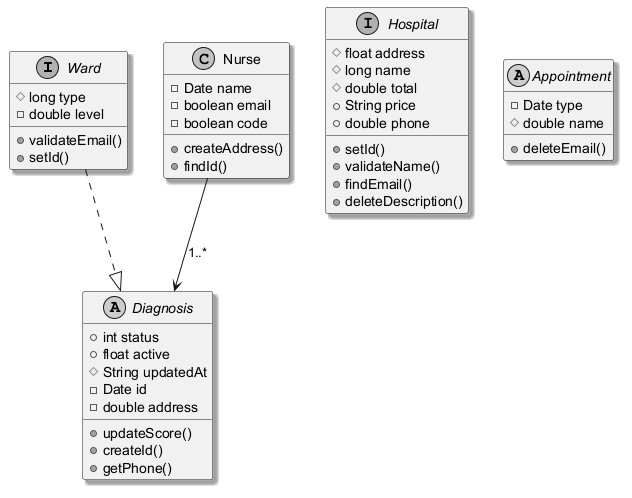

The diagram above was rendered by PlantUML. Its source (embedded in the PNG):
@startuml
skinparam monochrome true
skinparam shadowing true
interface Ward {
  #long type
  -double level
  +validateEmail()
  +setId()
}
abstract class Diagnosis {
  +int status
  +float active
  #String updatedAt
  -Date id
  -double address
  +updateScore()
  +createId()
  +getPhone()
}
interface Hospital {
  #float address
  #long name
  #double total
  +String price
  +double phone
  +setId()
  +validateName()
  +findEmail()
  +deleteDescription()
}
abstract class Appointment {
  -Date type
  #double name
  +deleteEmail()
}
class Nurse {
  -Date name
  -boolean email
  -boolean code
  +createAddress()
  +findId()
}
Nurse --> Diagnosis : "1..*"
Ward ..|> Diagnosis
@enduml